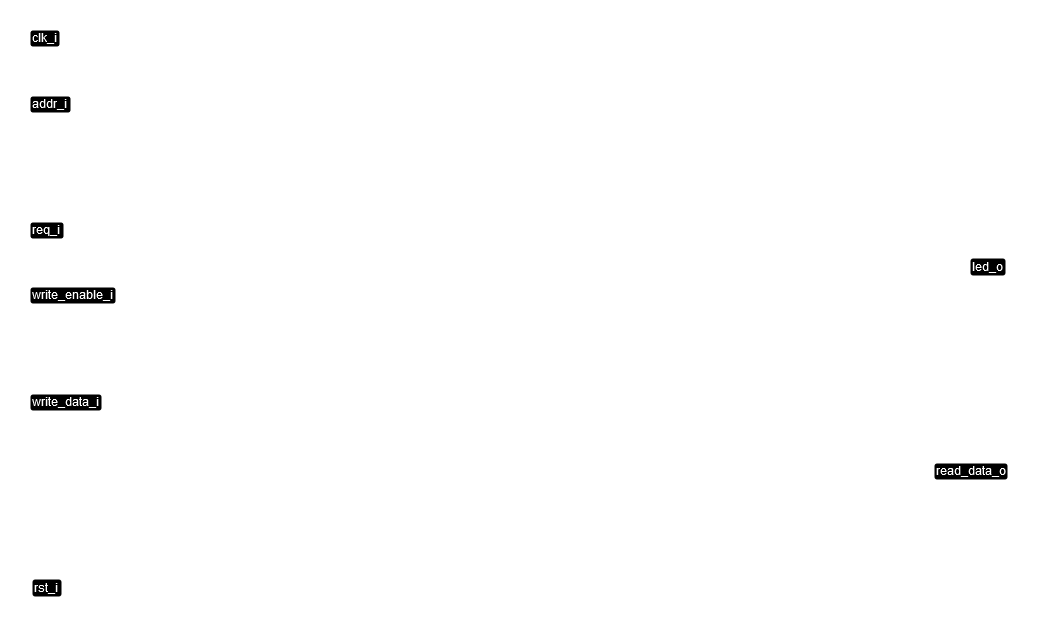

The diagram above was exported from draw.io. Its source (the exported page's mxGraphModel, read from the mxfile embedded in the PNG):
<mxGraphModel dx="1227" dy="1124" grid="1" gridSize="1" guides="1" tooltips="1" connect="1" arrows="1" fold="1" page="1" pageScale="1" pageWidth="827" pageHeight="1169" math="0" shadow="0">
  <root>
    <mxCell id="0" />
    <mxCell id="1" parent="0" />
    <mxCell id="2" value="clk_i" style="text;html=1;strokeColor=none;fillColor=#000000;align=left;verticalAlign=middle;whiteSpace=wrap;rounded=1;fontColor=#FFFFFF;spacingBottom=2;" vertex="1" parent="1">
      <mxGeometry x="112" y="247" width="29" height="16" as="geometry" />
    </mxCell>
    <mxCell id="3" value="rst_i" style="text;html=1;strokeColor=none;fillColor=#000000;align=left;verticalAlign=middle;whiteSpace=wrap;rounded=1;fontColor=#FFFFFF;spacingBottom=2;" vertex="1" parent="1">
      <mxGeometry x="114" y="796" width="29" height="17" as="geometry" />
    </mxCell>
    <mxCell id="4" value="write_data_i" style="text;html=1;strokeColor=none;fillColor=#000000;align=left;verticalAlign=middle;whiteSpace=wrap;rounded=1;fontColor=#FFFFFF;spacingBottom=2;" vertex="1" parent="1">
      <mxGeometry x="112" y="611" width="71" height="16" as="geometry" />
    </mxCell>
    <mxCell id="5" value="addr_i" style="text;html=1;strokeColor=none;fillColor=#000000;align=left;verticalAlign=middle;whiteSpace=wrap;rounded=1;fontColor=#FFFFFF;spacingBottom=2;" vertex="1" parent="1">
      <mxGeometry x="112" y="313" width="40" height="16" as="geometry" />
    </mxCell>
    <mxCell id="6" value="write_enable_i" style="text;html=1;strokeColor=none;fillColor=#000000;align=left;verticalAlign=middle;whiteSpace=wrap;rounded=1;fontColor=#FFFFFF;spacingBottom=2;" vertex="1" parent="1">
      <mxGeometry x="112" y="504" width="85" height="16" as="geometry" />
    </mxCell>
    <mxCell id="7" value="req_i" style="text;html=1;strokeColor=none;fillColor=#000000;align=left;verticalAlign=middle;whiteSpace=wrap;rounded=1;fontColor=#FFFFFF;spacingBottom=2;" vertex="1" parent="1">
      <mxGeometry x="112" y="439" width="33" height="16" as="geometry" />
    </mxCell>
    <mxCell id="8" value="led_o" style="text;html=1;strokeColor=none;fillColor=#000000;align=left;verticalAlign=middle;whiteSpace=wrap;rounded=1;fontColor=#FFFFFF;spacingBottom=2;" vertex="1" parent="1">
      <mxGeometry x="1052" y="475" width="35" height="17" as="geometry" />
    </mxCell>
    <mxCell id="9" value="read_data_o" style="text;html=1;strokeColor=none;fillColor=#000000;align=left;verticalAlign=middle;whiteSpace=wrap;rounded=1;fontColor=#FFFFFF;spacingBottom=2;" vertex="1" parent="1">
      <mxGeometry x="1016" y="680" width="73" height="16" as="geometry" />
    </mxCell>
  </root>
</mxGraphModel>